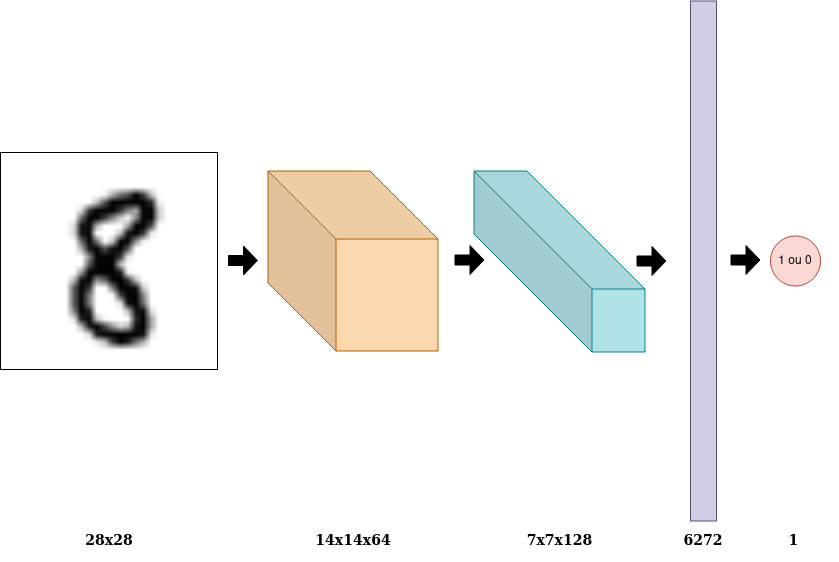

The diagram above was exported from draw.io. Its source (the exported page's mxGraphModel, read from the mxfile embedded in the PNG):
<mxGraphModel dx="1482" dy="648" grid="1" gridSize="10" guides="1" tooltips="1" connect="1" arrows="1" fold="1" page="1" pageScale="1" pageWidth="850" pageHeight="1100" math="0" shadow="0">
  <root>
    <mxCell id="0" />
    <mxCell id="1" parent="0" />
    <mxCell id="c9S-822FtV6yaiOFuKEY-5" value="" style="shape=image;verticalLabelPosition=bottom;labelBackgroundColor=#ffffff;verticalAlign=top;aspect=fixed;imageAspect=0;image=data:image/png,(base64 omitted: 14436 chars);imageBorder=#000000;" vertex="1" parent="1">
      <mxGeometry x="20" y="222" width="217" height="217" as="geometry" />
    </mxCell>
    <mxCell id="c9S-822FtV6yaiOFuKEY-17" value="" style="edgeStyle=orthogonalEdgeStyle;shape=flexArrow;rounded=0;orthogonalLoop=1;jettySize=auto;html=1;startArrow=block;fillColor=#000000;opacity=0;" edge="1" parent="1" source="c9S-822FtV6yaiOFuKEY-1" target="c9S-822FtV6yaiOFuKEY-6">
      <mxGeometry relative="1" as="geometry" />
    </mxCell>
    <mxCell id="c9S-822FtV6yaiOFuKEY-1" value="" style="shape=cube;whiteSpace=wrap;html=1;boundedLbl=1;backgroundOutline=1;darkOpacity=0.05;darkOpacity2=0.1;size=68;fillColor=#fad7ac;strokeColor=#b46504;" vertex="1" parent="1">
      <mxGeometry x="287.5" y="240.5" width="170" height="180" as="geometry" />
    </mxCell>
    <mxCell id="c9S-822FtV6yaiOFuKEY-31" value="" style="edgeStyle=orthogonalEdgeStyle;shape=flexArrow;rounded=0;orthogonalLoop=1;jettySize=auto;html=1;startArrow=block;fillColor=#000000;opacity=0;" edge="1" parent="1" source="c9S-822FtV6yaiOFuKEY-6">
      <mxGeometry relative="1" as="geometry">
        <mxPoint x="690" y="330.9473684210527" as="targetPoint" />
      </mxGeometry>
    </mxCell>
    <mxCell id="c9S-822FtV6yaiOFuKEY-6" value="" style="shape=cube;whiteSpace=wrap;html=1;boundedLbl=1;backgroundOutline=1;darkOpacity=0.05;darkOpacity2=0.1;size=118;fillColor=#b0e3e6;strokeColor=#0e8088;" vertex="1" parent="1">
      <mxGeometry x="493.5" y="240.5" width="171" height="181" as="geometry" />
    </mxCell>
    <mxCell id="c9S-822FtV6yaiOFuKEY-14" value="" style="endArrow=classic;html=1;shape=flexArrow;fillColor=#000000;endWidth=18;endSize=4.33;" edge="1" parent="1">
      <mxGeometry width="50" height="50" relative="1" as="geometry">
        <mxPoint x="474" y="329.5" as="sourcePoint" />
        <mxPoint x="504" y="329.5" as="targetPoint" />
      </mxGeometry>
    </mxCell>
    <mxCell id="c9S-822FtV6yaiOFuKEY-15" value="" style="endArrow=classic;html=1;shape=flexArrow;fillColor=#000000;endWidth=18;endSize=4.33;" edge="1" parent="1">
      <mxGeometry width="50" height="50" relative="1" as="geometry">
        <mxPoint x="247.5" y="330" as="sourcePoint" />
        <mxPoint x="277.5" y="330" as="targetPoint" />
      </mxGeometry>
    </mxCell>
    <mxCell id="c9S-822FtV6yaiOFuKEY-20" value="" style="endArrow=classic;html=1;shape=flexArrow;fillColor=#000000;endWidth=18;endSize=4.33;" edge="1" parent="1">
      <mxGeometry width="50" height="50" relative="1" as="geometry">
        <mxPoint x="656" y="330.5" as="sourcePoint" />
        <mxPoint x="686" y="330.5" as="targetPoint" />
      </mxGeometry>
    </mxCell>
    <mxCell id="c9S-822FtV6yaiOFuKEY-21" value="" style="endArrow=classic;html=1;shape=flexArrow;fillColor=#000000;endWidth=18;endSize=4.33;" edge="1" parent="1">
      <mxGeometry width="50" height="50" relative="1" as="geometry">
        <mxPoint x="750" y="329.5" as="sourcePoint" />
        <mxPoint x="780" y="329.5" as="targetPoint" />
      </mxGeometry>
    </mxCell>
    <mxCell id="c9S-822FtV6yaiOFuKEY-22" value="1 ou 0" style="ellipse;whiteSpace=wrap;html=1;aspect=fixed;fillColor=#fad9d5;strokeColor=#ae4132;" vertex="1" parent="1">
      <mxGeometry x="790" y="305.5" width="50" height="50" as="geometry" />
    </mxCell>
    <mxCell id="c9S-822FtV6yaiOFuKEY-32" value="&lt;h3&gt;&lt;font face=&quot;Garamond&quot;&gt;&lt;b&gt;28x28&lt;/b&gt;&lt;/font&gt;&lt;/h3&gt;" style="text;html=1;strokeColor=none;fillColor=none;align=center;verticalAlign=middle;whiteSpace=wrap;rounded=0;" vertex="1" parent="1">
      <mxGeometry x="83.5" y="600" width="90" height="20" as="geometry" />
    </mxCell>
    <mxCell id="c9S-822FtV6yaiOFuKEY-33" value="" style="rounded=0;whiteSpace=wrap;html=1;fillColor=#d0cee2;strokeColor=#56517e;" vertex="1" parent="1">
      <mxGeometry x="710" y="70.5" width="26" height="520" as="geometry" />
    </mxCell>
    <mxCell id="c9S-822FtV6yaiOFuKEY-35" value="&lt;h3&gt;&lt;font face=&quot;Garamond&quot;&gt;&lt;b&gt;14x14x64&lt;/b&gt;&lt;/font&gt;&lt;/h3&gt;" style="text;html=1;strokeColor=none;fillColor=none;align=center;verticalAlign=middle;whiteSpace=wrap;rounded=0;" vertex="1" parent="1">
      <mxGeometry x="327.5" y="600" width="90" height="20" as="geometry" />
    </mxCell>
    <mxCell id="c9S-822FtV6yaiOFuKEY-36" value="&lt;h3&gt;&lt;font face=&quot;Garamond&quot;&gt;&lt;b&gt;7x7x128&lt;/b&gt;&lt;/font&gt;&lt;/h3&gt;" style="text;html=1;strokeColor=none;fillColor=none;align=center;verticalAlign=middle;whiteSpace=wrap;rounded=0;" vertex="1" parent="1">
      <mxGeometry x="534" y="600" width="90" height="20" as="geometry" />
    </mxCell>
    <mxCell id="c9S-822FtV6yaiOFuKEY-37" value="&lt;h3&gt;&lt;font face=&quot;Garamond&quot;&gt;&lt;b&gt;6272&lt;/b&gt;&lt;/font&gt;&lt;/h3&gt;" style="text;html=1;strokeColor=none;fillColor=none;align=center;verticalAlign=middle;whiteSpace=wrap;rounded=0;" vertex="1" parent="1">
      <mxGeometry x="678" y="600" width="90" height="20" as="geometry" />
    </mxCell>
    <mxCell id="c9S-822FtV6yaiOFuKEY-40" style="edgeStyle=orthogonalEdgeStyle;shape=flexArrow;rounded=0;orthogonalLoop=1;jettySize=auto;html=1;exitX=0.5;exitY=0;exitDx=0;exitDy=0;startArrow=block;fillColor=#000000;opacity=0;" edge="1" parent="1" source="c9S-822FtV6yaiOFuKEY-39">
      <mxGeometry relative="1" as="geometry">
        <mxPoint x="790" y="600" as="targetPoint" />
      </mxGeometry>
    </mxCell>
    <mxCell id="c9S-822FtV6yaiOFuKEY-39" value="&lt;h3&gt;&lt;font face=&quot;Garamond&quot;&gt;&lt;b&gt;1&lt;/b&gt;&lt;/font&gt;&lt;/h3&gt;" style="text;html=1;strokeColor=none;fillColor=none;align=center;verticalAlign=middle;whiteSpace=wrap;rounded=0;" vertex="1" parent="1">
      <mxGeometry x="768" y="600" width="90" height="20" as="geometry" />
    </mxCell>
  </root>
</mxGraphModel>